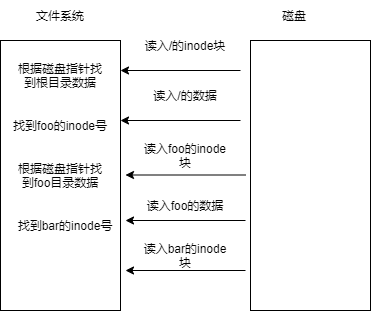

The diagram above was exported from draw.io. Its source (the exported page's mxGraphModel, read from the mxfile embedded in the PNG):
<mxGraphModel dx="852" dy="494" grid="1" gridSize="10" guides="1" tooltips="1" connect="1" arrows="1" fold="1" page="1" pageScale="1" pageWidth="827" pageHeight="1169" math="0" shadow="0">
  <root>
    <mxCell id="0" />
    <mxCell id="1" parent="0" />
    <mxCell id="k9qE3gMzsfLmOUaWYhWh-1" value="" style="rounded=0;whiteSpace=wrap;html=1;" vertex="1" parent="1">
      <mxGeometry x="120" y="140" width="120" height="270" as="geometry" />
    </mxCell>
    <mxCell id="k9qE3gMzsfLmOUaWYhWh-2" value="" style="rounded=0;whiteSpace=wrap;html=1;" vertex="1" parent="1">
      <mxGeometry x="370" y="140" width="120" height="270" as="geometry" />
    </mxCell>
    <mxCell id="k9qE3gMzsfLmOUaWYhWh-3" value="磁盘" style="text;html=1;strokeColor=none;fillColor=none;align=center;verticalAlign=middle;whiteSpace=wrap;rounded=0;" vertex="1" parent="1">
      <mxGeometry x="384" y="100" width="60" height="30" as="geometry" />
    </mxCell>
    <mxCell id="k9qE3gMzsfLmOUaWYhWh-4" value="文件系统" style="text;html=1;strokeColor=none;fillColor=none;align=center;verticalAlign=middle;whiteSpace=wrap;rounded=0;" vertex="1" parent="1">
      <mxGeometry x="150" y="100" width="60" height="30" as="geometry" />
    </mxCell>
    <mxCell id="k9qE3gMzsfLmOUaWYhWh-5" value="" style="endArrow=classic;html=1;rounded=0;edgeStyle=orthogonalEdgeStyle;" edge="1" parent="1">
      <mxGeometry width="50" height="50" relative="1" as="geometry">
        <mxPoint x="360" y="170" as="sourcePoint" />
        <mxPoint x="240" y="170" as="targetPoint" />
      </mxGeometry>
    </mxCell>
    <mxCell id="k9qE3gMzsfLmOUaWYhWh-7" value="读入/的inode块" style="text;html=1;strokeColor=none;fillColor=none;align=center;verticalAlign=middle;whiteSpace=wrap;rounded=0;" vertex="1" parent="1">
      <mxGeometry x="260" y="130" width="90" height="30" as="geometry" />
    </mxCell>
    <mxCell id="k9qE3gMzsfLmOUaWYhWh-8" value="根据磁盘指针找到根目录数据" style="text;html=1;strokeColor=none;fillColor=none;align=center;verticalAlign=middle;whiteSpace=wrap;rounded=0;" vertex="1" parent="1">
      <mxGeometry x="135" y="160" width="90" height="30" as="geometry" />
    </mxCell>
    <mxCell id="k9qE3gMzsfLmOUaWYhWh-9" value="" style="endArrow=classic;html=1;rounded=0;edgeStyle=orthogonalEdgeStyle;" edge="1" parent="1">
      <mxGeometry width="50" height="50" relative="1" as="geometry">
        <mxPoint x="360" y="220" as="sourcePoint" />
        <mxPoint x="240" y="220" as="targetPoint" />
        <Array as="points">
          <mxPoint x="240" y="220" />
          <mxPoint x="240" y="220" />
        </Array>
      </mxGeometry>
    </mxCell>
    <mxCell id="k9qE3gMzsfLmOUaWYhWh-10" value="读入/的数据" style="text;html=1;strokeColor=none;fillColor=none;align=center;verticalAlign=middle;whiteSpace=wrap;rounded=0;" vertex="1" parent="1">
      <mxGeometry x="260" y="180" width="90" height="30" as="geometry" />
    </mxCell>
    <mxCell id="k9qE3gMzsfLmOUaWYhWh-11" value="找到foo的inode号" style="text;html=1;strokeColor=none;fillColor=none;align=center;verticalAlign=middle;whiteSpace=wrap;rounded=0;" vertex="1" parent="1">
      <mxGeometry x="130" y="210" width="100" height="30" as="geometry" />
    </mxCell>
    <mxCell id="k9qE3gMzsfLmOUaWYhWh-12" value="" style="endArrow=classic;html=1;rounded=0;edgeStyle=orthogonalEdgeStyle;" edge="1" parent="1">
      <mxGeometry width="50" height="50" relative="1" as="geometry">
        <mxPoint x="365" y="274.5" as="sourcePoint" />
        <mxPoint x="245" y="274.5" as="targetPoint" />
        <Array as="points">
          <mxPoint x="245" y="274.5" />
          <mxPoint x="245" y="274.5" />
        </Array>
      </mxGeometry>
    </mxCell>
    <mxCell id="k9qE3gMzsfLmOUaWYhWh-13" value="读入foo的数据" style="text;html=1;strokeColor=none;fillColor=none;align=center;verticalAlign=middle;whiteSpace=wrap;rounded=0;" vertex="1" parent="1">
      <mxGeometry x="260" y="290" width="90" height="30" as="geometry" />
    </mxCell>
    <mxCell id="k9qE3gMzsfLmOUaWYhWh-14" value="读入foo的inode块" style="text;html=1;strokeColor=none;fillColor=none;align=center;verticalAlign=middle;whiteSpace=wrap;rounded=0;" vertex="1" parent="1">
      <mxGeometry x="260" y="240" width="90" height="30" as="geometry" />
    </mxCell>
    <mxCell id="k9qE3gMzsfLmOUaWYhWh-15" value="根据磁盘指针找到foo目录数据" style="text;html=1;strokeColor=none;fillColor=none;align=center;verticalAlign=middle;whiteSpace=wrap;rounded=0;" vertex="1" parent="1">
      <mxGeometry x="135" y="260" width="90" height="30" as="geometry" />
    </mxCell>
    <mxCell id="k9qE3gMzsfLmOUaWYhWh-16" value="" style="endArrow=classic;html=1;rounded=0;edgeStyle=orthogonalEdgeStyle;" edge="1" parent="1">
      <mxGeometry width="50" height="50" relative="1" as="geometry">
        <mxPoint x="365" y="320" as="sourcePoint" />
        <mxPoint x="245" y="320" as="targetPoint" />
      </mxGeometry>
    </mxCell>
    <mxCell id="k9qE3gMzsfLmOUaWYhWh-17" value="找到bar的inode号" style="text;html=1;strokeColor=none;fillColor=none;align=center;verticalAlign=middle;whiteSpace=wrap;rounded=0;" vertex="1" parent="1">
      <mxGeometry x="135" y="310" width="100" height="30" as="geometry" />
    </mxCell>
    <mxCell id="k9qE3gMzsfLmOUaWYhWh-18" value="" style="endArrow=classic;html=1;rounded=0;edgeStyle=orthogonalEdgeStyle;" edge="1" parent="1">
      <mxGeometry width="50" height="50" relative="1" as="geometry">
        <mxPoint x="365" y="370" as="sourcePoint" />
        <mxPoint x="245" y="370" as="targetPoint" />
      </mxGeometry>
    </mxCell>
    <mxCell id="k9qE3gMzsfLmOUaWYhWh-19" value="读入bar的inode块" style="text;html=1;strokeColor=none;fillColor=none;align=center;verticalAlign=middle;whiteSpace=wrap;rounded=0;" vertex="1" parent="1">
      <mxGeometry x="260" y="340" width="90" height="30" as="geometry" />
    </mxCell>
  </root>
</mxGraphModel>